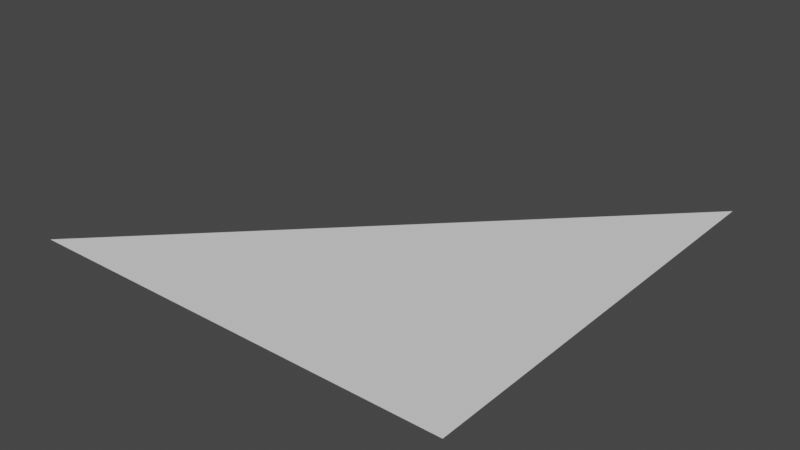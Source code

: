 # Source: Dreieck_2_Offset.blend  (saved by Blender 2.90.8; exported with 4.5.12 LTS)
import bpy
from mathutils import Matrix  # noqa: F401  (used for matrix-valued properties, if any)

bpy.ops.wm.read_factory_settings(use_empty=True)
scene = bpy.context.scene
scene.name = 'Scene'

# ---- collections
col_collection = bpy.data.collections.new('Collection'); scene.collection.children.link(col_collection)

# ---- world
world_world = bpy.data.worlds.new('World'); scene.world = world_world
world_world.use_nodes = True; world_world.node_tree.nodes.clear()
_N = world_world.node_tree.nodes; _L = world_world.node_tree.links
n0 = _N.new('ShaderNodeOutputWorld'); n0.name = 'World Output'; n0.location = (300, 300)
n1 = _N.new('ShaderNodeBackground'); n1.name = 'Background'; n1.location = (10, 300)
n1.inputs[0].default_value = (0.05088, 0.05088, 0.05088, 1.0)
_L.new(n1.outputs[0], n0.inputs[0])
n0.is_active_output = True
world_world.color = (0.05088, 0.05088, 0.05088)
world_world.use_sun_shadow = False
world_world.sun_shadow_jitter_overblur = 0.0

# ---- meshes
me_plane_006 = bpy.data.meshes.new('Plane.006')
me_plane_006.from_pydata([(-2.0, -4.0, 0.0), (0.0, -4.0, 0.0), (0.0, -2.0, 0.0)], [], [(1, 2, 0)])
_uv = me_plane_006.uv_layers.new(name='UVMap')
_uv.uv.foreach_set('vector', [0.0, 0.0, 0.0, 0.0, 0.0, 0.0])
me_plane_006.use_remesh_fix_poles = True
me_plane_006.use_remesh_preserve_attributes = False
me_plane_006.use_mirror_vertex_groups = False
me_plane_006.update()

# ---- objects
ob_plane = bpy.data.objects.new('Plane', me_plane_006)

# ---- transforms, parenting, visibility, modifiers, constraints
ob_plane.location = (1.0, 3.0, 0.0)
ob_plane.lineart.crease_threshold = 0.0

# ---- collection membership
col_collection.objects.link(ob_plane)

# ---- scene / render settings (as saved in the file)
scene.frame_start = 1; scene.frame_end = 250; scene.frame_set(0)
scene.render.engine = 'BLENDER_EEVEE_NEXT'
scene.cycles.use_denoising = False
scene.cycles.samples = 128
scene.cycles.sampling_pattern = 'TABULATED_SOBOL'
scene.cycles.use_adaptive_sampling = False
scene.cycles.use_light_tree = False
scene.view_settings.view_transform = 'Filmic'
bpy.context.view_layer.update()

# ---- added for rendering (the .blend has no active camera and no usable light): camera, sun
cam_auto = bpy.data.cameras.new('AutoCamera')
cam_auto.lens = 50.0
cam_auto.sensor_width = 36.0
cam_auto.clip_end = 1000.0
ob_auto_camera = bpy.data.objects.new('AutoCamera', cam_auto)
scene.collection.objects.link(ob_auto_camera)
ob_auto_camera.location = (2.61693, -3.14032, 2.09354)
ob_auto_camera.rotation_euler = (1.09748, -7.21219e-08, 0.694738)
scene.camera = ob_auto_camera
light_auto_sun = bpy.data.lights.new('AutoSun', 'SUN')
light_auto_sun.energy = 3.0
light_auto_sun.angle = 0.0523599
ob_auto_sun = bpy.data.objects.new('AutoSun', light_auto_sun)
scene.collection.objects.link(ob_auto_sun)
ob_auto_sun.rotation_euler = (0.872665, 0.174533, 0.523599)
bpy.context.view_layer.update()
